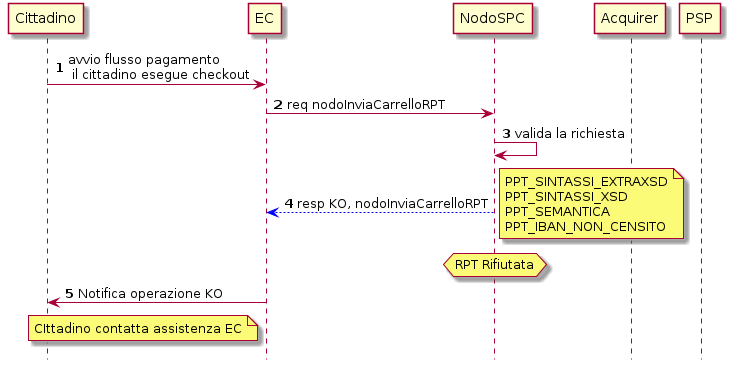

The diagram above was rendered by PlantUML. Its source (embedded in the PNG):
@startuml
hide footbox
autonumber

participant Cittadino
participant EC
participant NodoSPC
participant Acquirer
participant PSP


Cittadino -> EC: avvio flusso pagamento\n il cittadino esegue checkout 
EC -> NodoSPC: req nodoInviaCarrelloRPT


NodoSPC -> NodoSPC: valida la richiesta


NodoSPC -[#0000FF]-> EC: resp KO, nodoInviaCarrelloRPT
note right: PPT_SINTASSI_EXTRAXSD\nPPT_SINTASSI_XSD\nPPT_SEMANTICA\nPPT_IBAN_NON_CENSITO
hnote over NodoSPC : RPT Rifiutata

EC -> Cittadino: Notifica operazione KO
note left EC: CIttadino contatta assistenza EC

@enduml